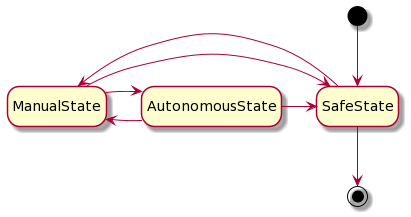

The diagram above was rendered by PlantUML. Its source (embedded in the PNG):
@startuml
hide empty description

[*] --> SafeState

AutonomousState -> SafeState
AutonomousState -> ManualState

ManualState -> SafeState
ManualState -> AutonomousState
SafeState -left-> ManualState

SafeState --> [*]
@enduml